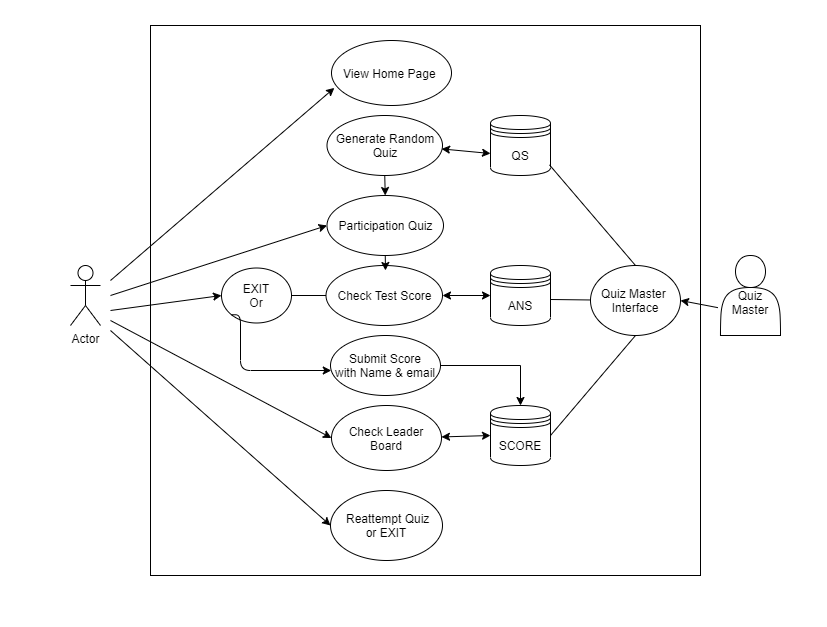

The diagram above was exported from draw.io. Its source (the exported page's mxGraphModel, read from the mxfile embedded in the PNG):
<mxGraphModel dx="953" dy="580" grid="1" gridSize="10" guides="1" tooltips="1" connect="1" arrows="1" fold="1" page="1" pageScale="1" pageWidth="827" pageHeight="1169" math="0" shadow="0">
  <root>
    <mxCell id="0" />
    <mxCell id="1" parent="0" />
    <mxCell id="6c6tqydE5fi3WmDbe53V-1" value="" style="whiteSpace=wrap;html=1;aspect=fixed;" vertex="1" parent="1">
      <mxGeometry x="150" y="25" width="550" height="550" as="geometry" />
    </mxCell>
    <mxCell id="6c6tqydE5fi3WmDbe53V-2" value="Actor" style="shape=umlActor;verticalLabelPosition=bottom;verticalAlign=top;html=1;outlineConnect=0;fillColor=#ffffff;" vertex="1" parent="1">
      <mxGeometry x="70" y="265" width="30" height="60" as="geometry" />
    </mxCell>
    <mxCell id="6c6tqydE5fi3WmDbe53V-3" value="&lt;br&gt;Quiz Master" style="shape=actor;whiteSpace=wrap;html=1;fillColor=#ffffff;" vertex="1" parent="1">
      <mxGeometry x="720" y="255" width="60" height="80" as="geometry" />
    </mxCell>
    <mxCell id="6c6tqydE5fi3WmDbe53V-6" value="Generate Random Quiz" style="ellipse;whiteSpace=wrap;html=1;fillColor=#ffffff;" vertex="1" parent="1">
      <mxGeometry x="326.5" y="115" width="115.5" height="60" as="geometry" />
    </mxCell>
    <mxCell id="6c6tqydE5fi3WmDbe53V-7" value="Participation Quiz" style="ellipse;whiteSpace=wrap;html=1;fillColor=#ffffff;" vertex="1" parent="1">
      <mxGeometry x="326.5" y="195" width="116.5" height="60" as="geometry" />
    </mxCell>
    <mxCell id="6c6tqydE5fi3WmDbe53V-8" value="Check Test Score" style="ellipse;whiteSpace=wrap;html=1;fillColor=#ffffff;" vertex="1" parent="1">
      <mxGeometry x="325.5" y="265" width="116.5" height="60" as="geometry" />
    </mxCell>
    <mxCell id="6c6tqydE5fi3WmDbe53V-26" style="edgeStyle=orthogonalEdgeStyle;rounded=0;orthogonalLoop=1;jettySize=auto;html=1;exitX=1;exitY=0.5;exitDx=0;exitDy=0;" edge="1" parent="1" source="6c6tqydE5fi3WmDbe53V-9" target="6c6tqydE5fi3WmDbe53V-19">
      <mxGeometry relative="1" as="geometry" />
    </mxCell>
    <mxCell id="6c6tqydE5fi3WmDbe53V-9" value="Submit Score&lt;br&gt;with Name &amp;amp; email" style="ellipse;whiteSpace=wrap;html=1;fillColor=#ffffff;" vertex="1" parent="1">
      <mxGeometry x="330" y="335" width="110" height="60" as="geometry" />
    </mxCell>
    <mxCell id="6c6tqydE5fi3WmDbe53V-10" value="Check Leader Board" style="ellipse;whiteSpace=wrap;html=1;fillColor=#ffffff;" vertex="1" parent="1">
      <mxGeometry x="331" y="405" width="110" height="65" as="geometry" />
    </mxCell>
    <mxCell id="6c6tqydE5fi3WmDbe53V-12" value="" style="endArrow=classic;html=1;entryX=0;entryY=0.5;entryDx=0;entryDy=0;" edge="1" parent="1" target="6c6tqydE5fi3WmDbe53V-7">
      <mxGeometry width="50" height="50" relative="1" as="geometry">
        <mxPoint x="110" y="295" as="sourcePoint" />
        <mxPoint x="360" y="225" as="targetPoint" />
      </mxGeometry>
    </mxCell>
    <mxCell id="6c6tqydE5fi3WmDbe53V-13" value="&amp;nbsp;Reattempt Quiz&lt;br&gt;or EXIT" style="ellipse;whiteSpace=wrap;html=1;fillColor=#ffffff;" vertex="1" parent="1">
      <mxGeometry x="330" y="490" width="112" height="70" as="geometry" />
    </mxCell>
    <mxCell id="6c6tqydE5fi3WmDbe53V-14" value="" style="endArrow=classic;html=1;entryX=0;entryY=0.5;entryDx=0;entryDy=0;" edge="1" parent="1" target="6c6tqydE5fi3WmDbe53V-13">
      <mxGeometry width="50" height="50" relative="1" as="geometry">
        <mxPoint x="110" y="330" as="sourcePoint" />
        <mxPoint x="360" y="255" as="targetPoint" />
      </mxGeometry>
    </mxCell>
    <mxCell id="6c6tqydE5fi3WmDbe53V-17" value="QS" style="shape=datastore;whiteSpace=wrap;html=1;fillColor=#ffffff;" vertex="1" parent="1">
      <mxGeometry x="490" y="115" width="60" height="60" as="geometry" />
    </mxCell>
    <mxCell id="6c6tqydE5fi3WmDbe53V-18" value="ANS" style="shape=datastore;whiteSpace=wrap;html=1;fillColor=#ffffff;" vertex="1" parent="1">
      <mxGeometry x="490" y="265" width="60" height="60" as="geometry" />
    </mxCell>
    <mxCell id="6c6tqydE5fi3WmDbe53V-19" value="SCORE" style="shape=datastore;whiteSpace=wrap;html=1;fillColor=#ffffff;" vertex="1" parent="1">
      <mxGeometry x="490" y="405" width="60" height="60" as="geometry" />
    </mxCell>
    <mxCell id="6c6tqydE5fi3WmDbe53V-22" value="" style="endArrow=classic;startArrow=classic;html=1;exitX=1;exitY=0.5;exitDx=0;exitDy=0;" edge="1" parent="1" source="6c6tqydE5fi3WmDbe53V-8" target="6c6tqydE5fi3WmDbe53V-18">
      <mxGeometry width="50" height="50" relative="1" as="geometry">
        <mxPoint x="310" y="305" as="sourcePoint" />
        <mxPoint x="360" y="255" as="targetPoint" />
      </mxGeometry>
    </mxCell>
    <mxCell id="6c6tqydE5fi3WmDbe53V-23" value="" style="endArrow=classic;startArrow=classic;html=1;" edge="1" parent="1">
      <mxGeometry width="50" height="50" relative="1" as="geometry">
        <mxPoint x="441.05327868852464" y="148.4098360655737" as="sourcePoint" />
        <mxPoint x="490" y="153" as="targetPoint" />
      </mxGeometry>
    </mxCell>
    <mxCell id="6c6tqydE5fi3WmDbe53V-24" value="" style="endArrow=classic;startArrow=classic;html=1;entryX=0;entryY=0.5;entryDx=0;entryDy=0;" edge="1" parent="1" source="6c6tqydE5fi3WmDbe53V-10" target="6c6tqydE5fi3WmDbe53V-19">
      <mxGeometry width="50" height="50" relative="1" as="geometry">
        <mxPoint x="440" y="465" as="sourcePoint" />
        <mxPoint x="490" y="415" as="targetPoint" />
      </mxGeometry>
    </mxCell>
    <mxCell id="6c6tqydE5fi3WmDbe53V-29" value="Quiz Master&amp;nbsp;&lt;br&gt;Interface" style="ellipse;whiteSpace=wrap;html=1;fillColor=#ffffff;" vertex="1" parent="1">
      <mxGeometry x="590" y="265" width="90" height="70" as="geometry" />
    </mxCell>
    <mxCell id="6c6tqydE5fi3WmDbe53V-31" value="" style="endArrow=none;html=1;entryX=0.983;entryY=0.823;entryDx=0;entryDy=0;entryPerimeter=0;exitX=0.5;exitY=0;exitDx=0;exitDy=0;" edge="1" parent="1" source="6c6tqydE5fi3WmDbe53V-29" target="6c6tqydE5fi3WmDbe53V-17">
      <mxGeometry width="50" height="50" relative="1" as="geometry">
        <mxPoint x="560" y="235" as="sourcePoint" />
        <mxPoint x="610" y="185" as="targetPoint" />
      </mxGeometry>
    </mxCell>
    <mxCell id="6c6tqydE5fi3WmDbe53V-32" value="" style="endArrow=none;html=1;" edge="1" parent="1" target="6c6tqydE5fi3WmDbe53V-29">
      <mxGeometry width="50" height="50" relative="1" as="geometry">
        <mxPoint x="550" y="299" as="sourcePoint" />
        <mxPoint x="450" y="355" as="targetPoint" />
      </mxGeometry>
    </mxCell>
    <mxCell id="6c6tqydE5fi3WmDbe53V-33" value="" style="endArrow=none;html=1;entryX=0.5;entryY=1;entryDx=0;entryDy=0;exitX=1;exitY=0.5;exitDx=0;exitDy=0;" edge="1" parent="1" source="6c6tqydE5fi3WmDbe53V-19" target="6c6tqydE5fi3WmDbe53V-29">
      <mxGeometry width="50" height="50" relative="1" as="geometry">
        <mxPoint x="560" y="395" as="sourcePoint" />
        <mxPoint x="610" y="345" as="targetPoint" />
      </mxGeometry>
    </mxCell>
    <mxCell id="6c6tqydE5fi3WmDbe53V-34" value="" style="endArrow=classic;html=1;entryX=1;entryY=0.5;entryDx=0;entryDy=0;exitX=-0.043;exitY=0.652;exitDx=0;exitDy=0;exitPerimeter=0;" edge="1" parent="1" source="6c6tqydE5fi3WmDbe53V-3" target="6c6tqydE5fi3WmDbe53V-29">
      <mxGeometry width="50" height="50" relative="1" as="geometry">
        <mxPoint x="400" y="285" as="sourcePoint" />
        <mxPoint x="450" y="235" as="targetPoint" />
      </mxGeometry>
    </mxCell>
    <mxCell id="6c6tqydE5fi3WmDbe53V-35" value="View Home Page&amp;nbsp;" style="ellipse;whiteSpace=wrap;html=1;fillColor=#ffffff;" vertex="1" parent="1">
      <mxGeometry x="331" y="40" width="120" height="65" as="geometry" />
    </mxCell>
    <mxCell id="6c6tqydE5fi3WmDbe53V-37" value="" style="endArrow=classic;html=1;entryX=0.024;entryY=0.729;entryDx=0;entryDy=0;entryPerimeter=0;" edge="1" parent="1" target="6c6tqydE5fi3WmDbe53V-35">
      <mxGeometry width="50" height="50" relative="1" as="geometry">
        <mxPoint x="110" y="280" as="sourcePoint" />
        <mxPoint x="150" y="240" as="targetPoint" />
      </mxGeometry>
    </mxCell>
    <mxCell id="6c6tqydE5fi3WmDbe53V-40" value="EXIT&lt;br&gt;Or" style="ellipse;whiteSpace=wrap;html=1;fillColor=#ffffff;" vertex="1" parent="1">
      <mxGeometry x="221" y="267.5" width="70" height="55" as="geometry" />
    </mxCell>
    <mxCell id="6c6tqydE5fi3WmDbe53V-42" value="" style="endArrow=none;html=1;exitX=1;exitY=0.5;exitDx=0;exitDy=0;" edge="1" parent="1" source="6c6tqydE5fi3WmDbe53V-40" target="6c6tqydE5fi3WmDbe53V-8">
      <mxGeometry width="50" height="50" relative="1" as="geometry">
        <mxPoint x="290" y="330" as="sourcePoint" />
        <mxPoint x="340" y="280" as="targetPoint" />
      </mxGeometry>
    </mxCell>
    <mxCell id="6c6tqydE5fi3WmDbe53V-51" value="" style="endArrow=classic;html=1;entryX=0;entryY=0.5;entryDx=0;entryDy=0;" edge="1" parent="1" target="6c6tqydE5fi3WmDbe53V-40">
      <mxGeometry width="50" height="50" relative="1" as="geometry">
        <mxPoint x="110" y="310" as="sourcePoint" />
        <mxPoint x="490" y="350" as="targetPoint" />
      </mxGeometry>
    </mxCell>
    <mxCell id="6c6tqydE5fi3WmDbe53V-52" value="" style="endArrow=classic;html=1;entryX=0.5;entryY=0;entryDx=0;entryDy=0;exitX=0.5;exitY=1;exitDx=0;exitDy=0;" edge="1" parent="1" source="6c6tqydE5fi3WmDbe53V-6" target="6c6tqydE5fi3WmDbe53V-7">
      <mxGeometry width="50" height="50" relative="1" as="geometry">
        <mxPoint x="430" y="210" as="sourcePoint" />
        <mxPoint x="480" y="160" as="targetPoint" />
      </mxGeometry>
    </mxCell>
    <mxCell id="6c6tqydE5fi3WmDbe53V-53" value="" style="endArrow=classic;html=1;exitX=0.5;exitY=1;exitDx=0;exitDy=0;" edge="1" parent="1" source="6c6tqydE5fi3WmDbe53V-7">
      <mxGeometry width="50" height="50" relative="1" as="geometry">
        <mxPoint x="360" y="300" as="sourcePoint" />
        <mxPoint x="385" y="270" as="targetPoint" />
      </mxGeometry>
    </mxCell>
    <mxCell id="6c6tqydE5fi3WmDbe53V-54" value="" style="endArrow=classic;html=1;entryX=0;entryY=0.5;entryDx=0;entryDy=0;" edge="1" parent="1" target="6c6tqydE5fi3WmDbe53V-10">
      <mxGeometry width="50" height="50" relative="1" as="geometry">
        <mxPoint x="110" y="320" as="sourcePoint" />
        <mxPoint x="500" y="340" as="targetPoint" />
      </mxGeometry>
    </mxCell>
    <mxCell id="6c6tqydE5fi3WmDbe53V-65" value="" style="edgeStyle=elbowEdgeStyle;elbow=horizontal;endArrow=classic;html=1;exitX=0;exitY=1;exitDx=0;exitDy=0;" edge="1" parent="1" source="6c6tqydE5fi3WmDbe53V-40" target="6c6tqydE5fi3WmDbe53V-9">
      <mxGeometry width="50" height="50" relative="1" as="geometry">
        <mxPoint x="450" y="350" as="sourcePoint" />
        <mxPoint x="500" y="300" as="targetPoint" />
        <Array as="points">
          <mxPoint x="240" y="370" />
        </Array>
      </mxGeometry>
    </mxCell>
    <mxCell id="6c6tqydE5fi3WmDbe53V-66" value="&lt;h1&gt;&lt;br&gt;&lt;/h1&gt;" style="text;html=1;strokeColor=none;fillColor=none;spacing=5;spacingTop=-20;whiteSpace=wrap;overflow=hidden;rounded=0;" vertex="1" parent="1">
      <mxGeometry y="25" width="140" height="135" as="geometry" />
    </mxCell>
  </root>
</mxGraphModel>